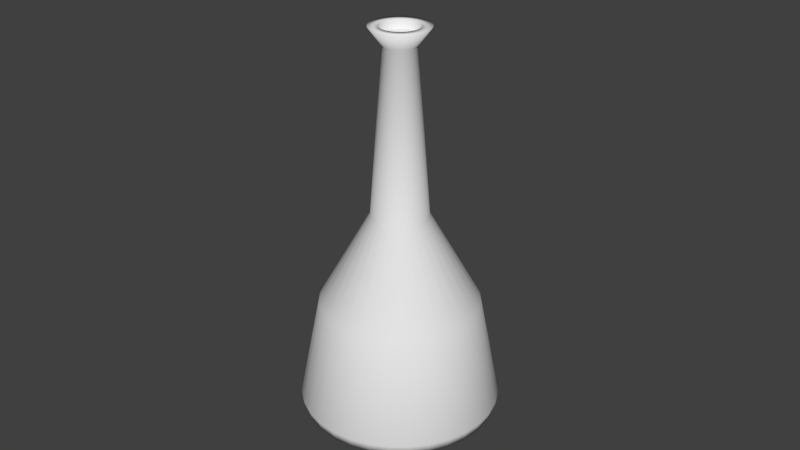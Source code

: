 # Source: HealthPotion.blend  (saved by Blender 2.79.0; exported with 4.5.12 LTS)
import bpy
from mathutils import Matrix  # noqa: F401  (used for matrix-valued properties, if any)

bpy.ops.wm.read_factory_settings(use_empty=True)
scene = bpy.context.scene
scene.name = 'Scene'

# ---- collections
col_collection_1 = bpy.data.collections.new('Collection 1'); scene.collection.children.link(col_collection_1)

# ---- world
world_world = bpy.data.worlds.new('World'); scene.world = world_world
world_world.color = (0.05088, 0.05088, 0.05088)
world_world.use_sun_shadow = False
world_world.sun_shadow_jitter_overblur = 0.0
world_world.cycles.sampling_method = 'MANUAL'

# ---- meshes
me_circle = bpy.data.meshes.new('Circle')
me_circle.from_pydata([(0.0, 0.03, 0.0), (-0.005853, 0.02942, 0.0), (-0.01148, 0.02772, 0.0), (-0.01667, 0.02494, 0.0), (-0.02121, 0.02121, 0.0), (-0.02494, 0.01667, 0.0), (-0.02772, 0.01148, 0.0), (-0.02942, 0.005853, 0.0), (-0.03, 2.265e-09, 0.0), (-0.02942, -0.005853, 0.0), (-0.02772, -0.01148, 0.0), (-0.02494, -0.01667, 0.0), (-0.02121, -0.02121, 0.0), (-0.01667, -0.02494, 0.0), (-0.01148, -0.02772, 0.0), (-0.005853, -0.02942, 0.0), (9.775e-09, -0.03, 0.0), (0.005853, -0.02942, 0.0), (0.01148, -0.02772, 0.0), (0.01667, -0.02494, 0.0), (0.02121, -0.02121, 0.0), (0.02494, -0.01667, 0.0), (0.02772, -0.01148, 0.0), (0.02942, -0.005853, 0.0), (0.03, 2.897e-08, 0.0), (0.02942, 0.005853, 0.0), (0.02772, 0.01148, 0.0), (0.02494, 0.01667, 0.0), (0.02121, 0.02121, 0.0), (0.01667, 0.02494, 0.0), (0.01148, 0.02772, 0.0), (0.005853, 0.02942, 0.0), (-2.333e-09, 0.009, 0.12), (-0.001756, 0.008827, 0.12), (-0.003444, 0.008315, 0.12), (-0.005, 0.007483, 0.12), (-0.006364, 0.006364, 0.12), (-0.007483, 0.005, 0.12), (-0.008315, 0.003444, 0.12), (-0.008827, 0.001756, 0.12), (-0.009, 7.647e-09, 0.12), (-0.008827, -0.001756, 0.12), (-0.008315, -0.003444, 0.12), (-0.007483, -0.005, 0.12), (-0.006364, -0.006364, 0.12), (-0.005, -0.007483, 0.12), (-0.003444, -0.008315, 0.12), (-0.001756, -0.008827, 0.12), (5.999e-10, -0.009, 0.12), (0.001756, -0.008827, 0.12), (0.003444, -0.008315, 0.12), (0.005, -0.007483, 0.12), (0.006364, -0.006364, 0.12), (0.007483, -0.005, 0.12), (0.008315, -0.003444, 0.12), (0.008827, -0.001756, 0.12), (0.009, 1.566e-08, 0.12), (0.008827, 0.001756, 0.12), (0.008315, 0.003444, 0.12), (0.007483, 0.005, 0.12), (0.006364, 0.006364, 0.12), (0.005, 0.007483, 0.12), (0.003444, 0.008315, 0.12), (0.001756, 0.008827, 0.12), (0.03029, 0.006026, 0.00318), (0.02854, 0.01182, 0.00318), (-0.02184, -0.02184, 0.00318), (-0.01716, -0.02568, 0.00318), (0.02568, 0.01716, 0.00318), (-0.01182, -0.02854, 0.00318), (0.0, 0.03089, 0.00318), (-0.006026, 0.03029, 0.00318), (0.02184, 0.02184, 0.00318), (-0.006026, -0.03029, 0.00318), (-0.01182, 0.02854, 0.00318), (0.01716, 0.02568, 0.00318), (1.006e-08, -0.03089, 0.00318), (-0.01716, 0.02568, 0.00318), (0.01182, 0.02854, 0.00318), (0.006026, -0.03029, 0.00318), (-0.02184, 0.02184, 0.00318), (0.006026, 0.03029, 0.00318), (0.01182, -0.02854, 0.00318), (-0.02568, 0.01716, 0.00318), (0.01716, -0.02568, 0.00318), (-0.02854, 0.01182, 0.00318), (0.02184, -0.02184, 0.00318), (-0.03029, 0.006026, 0.00318), (0.02568, -0.01716, 0.00318), (-0.03089, 2.332e-09, 0.00318), (0.02854, -0.01182, 0.00318), (-0.03029, -0.006026, 0.00318), (0.03029, -0.006026, 0.00318), (-0.02854, -0.01182, 0.00318), (0.03089, 2.982e-08, 0.00318), (-0.02568, -0.01716, 0.00318), (0.02402, 0.004778, 0.03553), (0.004941, 0.0009829, 0.1147), (-0.01732, -0.01732, 0.03553), (-0.003563, -0.003563, 0.1147), (0.0, 0.02449, 0.03553), (-1.14e-09, 0.005038, 0.1147), (0.004655, 0.001928, 0.1147), (0.02263, 0.009372, 0.03553), (-0.002799, -0.004189, 0.1147), (-0.01361, -0.02036, 0.03553), (0.004189, 0.002799, 0.1147), (0.02036, 0.01361, 0.03553), (-0.001928, -0.004655, 0.1147), (-0.009372, -0.02263, 0.03553), (-0.0009829, 0.004941, 0.1147), (-0.004778, 0.02402, 0.03553), (0.003563, 0.003563, 0.1147), (0.01732, 0.01732, 0.03553), (-0.0009829, -0.004941, 0.1147), (-0.004778, -0.02402, 0.03553), (-0.001928, 0.004655, 0.1147), (-0.009372, 0.02263, 0.03553), (0.002799, 0.004189, 0.1147), (0.01361, 0.02036, 0.03553), (5.012e-10, -0.005038, 0.1147), (7.98e-09, -0.02449, 0.03553), (-0.002799, 0.004189, 0.1147), (-0.01361, 0.02036, 0.03553), (0.001928, 0.004655, 0.1147), (0.009372, 0.02263, 0.03553), (0.0009829, -0.004941, 0.1147), (0.004778, -0.02402, 0.03553), (-0.003563, 0.003563, 0.1147), (-0.01732, 0.01732, 0.03553), (0.0009829, 0.004941, 0.1147), (0.004778, 0.02402, 0.03553), (0.001928, -0.004655, 0.1147), (0.009372, -0.02263, 0.03553), (-0.004189, 0.002799, 0.1147), (-0.02036, 0.01361, 0.03553), (0.002799, -0.004189, 0.1147), (0.01361, -0.02036, 0.03553), (-0.004655, 0.001928, 0.1147), (-0.02263, 0.009372, 0.03553), (0.003563, -0.003563, 0.1147), (0.01732, -0.01732, 0.03553), (-0.004941, 0.0009829, 0.1147), (-0.02402, 0.004778, 0.03553), (0.004189, -0.002799, 0.1147), (0.02036, -0.01361, 0.03553), (-0.005038, 3.939e-09, 0.1147), (-0.02449, 1.849e-09, 0.03553), (0.004655, -0.001928, 0.1147), (0.02263, -0.009372, 0.03553), (-0.004941, -0.0009829, 0.1147), (-0.02402, -0.004778, 0.03553), (0.004941, -0.0009829, 0.1147), (0.02402, -0.004778, 0.03553), (-0.004655, -0.001928, 0.1147), (-0.02263, -0.009372, 0.03553), (0.005038, 8.423e-09, 0.1147), (0.02449, 2.365e-08, 0.03553), (-0.004189, -0.002799, 0.1147), (-0.02036, -0.01361, 0.03553), (0.008607, 0.001712, 0.06382), (-0.006206, -0.006206, 0.06382), (-5.99e-10, 0.008776, 0.06382), (0.008108, 0.003358, 0.06382), (-0.004876, -0.007297, 0.06382), (0.007297, 0.004876, 0.06382), (-0.003358, -0.008108, 0.06382), (-0.001712, 0.008607, 0.06382), (0.006206, 0.006206, 0.06382), (-0.001712, -0.008607, 0.06382), (-0.003358, 0.008108, 0.06382), (0.004876, 0.007297, 0.06382), (2.261e-09, -0.008776, 0.06382), (-0.004876, 0.007297, 0.06382), (0.003358, 0.008108, 0.06382), (0.001712, -0.008607, 0.06382), (-0.006206, 0.006206, 0.06382), (0.001712, 0.008607, 0.06382), (0.003358, -0.008108, 0.06382), (-0.007297, 0.004876, 0.06382), (0.004876, -0.007297, 0.06382), (-0.008108, 0.003358, 0.06382), (0.006206, -0.006206, 0.06382), (-0.008607, 0.001712, 0.06382), (0.007297, -0.004876, 0.06382), (-0.008776, 2.532e-09, 0.06382), (0.008108, -0.003358, 0.06382), (-0.008607, -0.001712, 0.06382), (0.008607, -0.001712, 0.06382), (-0.008108, -0.003358, 0.06382), (0.008776, 1.034e-08, 0.06382), (-0.007297, -0.004876, 0.06382), (-0.001137, 0.005716, 0.12), (-1.511e-09, 0.005828, 0.12), (-0.00223, 0.005385, 0.12), (-0.003238, 0.004846, 0.12), (-0.004121, 0.004121, 0.12), (-0.004846, 0.003238, 0.12), (-0.005385, 0.00223, 0.12), (-0.005716, 0.001137, 0.12), (-0.005828, 4.952e-09, 0.12), (-0.005716, -0.001137, 0.12), (-0.005385, -0.00223, 0.12), (-0.004846, -0.003238, 0.12), (-0.004121, -0.004121, 0.12), (-0.003238, -0.004846, 0.12), (-0.00223, -0.005385, 0.12), (-0.001137, -0.005716, 0.12), (3.885e-10, -0.005828, 0.12), (0.001137, -0.005716, 0.12), (0.00223, -0.005385, 0.12), (0.003238, -0.004846, 0.12), (0.004121, -0.004121, 0.12), (0.004846, -0.003238, 0.12), (0.005385, -0.00223, 0.12), (0.005716, -0.001137, 0.12), (0.005828, 1.014e-08, 0.12), (0.005716, 0.001137, 0.12), (0.005385, 0.00223, 0.12), (0.004846, 0.003238, 0.12), (0.004121, 0.004121, 0.12), (0.003238, 0.004846, 0.12), (0.00223, 0.005385, 0.12), (0.001137, 0.005716, 0.12), (-0.001137, 0.005716, 0.1175), (-1.511e-09, 0.005828, 0.1175), (-0.00223, 0.005385, 0.1175), (-0.003238, 0.004846, 0.1175), (-0.004121, 0.004121, 0.1175), (-0.004846, 0.003238, 0.1175), (-0.005385, 0.00223, 0.1175), (-0.005716, 0.001137, 0.1175), (-0.005828, 4.952e-09, 0.1175), (-0.005716, -0.001137, 0.1175), (-0.005385, -0.00223, 0.1175), (-0.004846, -0.003238, 0.1175), (-0.004121, -0.004121, 0.1175), (-0.003238, -0.004846, 0.1175), (-0.00223, -0.005385, 0.1175), (-0.001137, -0.005716, 0.1175), (3.885e-10, -0.005828, 0.1175), (0.001137, -0.005716, 0.1175), (0.00223, -0.005385, 0.1175), (0.003238, -0.004846, 0.1175), (0.004121, -0.004121, 0.1175), (0.004846, -0.003238, 0.1175), (0.005385, -0.00223, 0.1175), (0.005716, -0.001137, 0.1175), (0.005828, 1.014e-08, 0.1175), (0.005716, 0.001137, 0.1175), (0.005385, 0.00223, 0.1175), (0.004846, 0.003238, 0.1175), (0.004121, 0.004121, 0.1175), (0.003238, 0.004846, 0.1175), (0.00223, 0.005385, 0.1175), (0.001137, 0.005716, 0.1175)], [], [(102, 97, 57, 58), (104, 99, 44, 45), (106, 102, 58, 59), (108, 104, 45, 46), (110, 101, 32, 33), (112, 106, 59, 60), (114, 108, 46, 47), (116, 110, 33, 34), (118, 112, 60, 61), (120, 114, 47, 48), (122, 116, 34, 35), (124, 118, 61, 62), (126, 120, 48, 49), (128, 122, 35, 36), (130, 124, 62, 63), (132, 126, 49, 50), (134, 128, 36, 37), (101, 130, 63, 32), (136, 132, 50, 51), (138, 134, 37, 38), (140, 136, 51, 52), (142, 138, 38, 39), (144, 140, 52, 53), (146, 142, 39, 40), (148, 144, 53, 54), (150, 146, 40, 41), (152, 148, 54, 55), (154, 150, 41, 42), (156, 152, 55, 56), (158, 154, 42, 43), (97, 156, 56, 57), (99, 158, 43, 44), (12, 11, 95, 66), (25, 24, 94, 64), (11, 10, 93, 95), (24, 23, 92, 94), (10, 9, 91, 93), (23, 22, 90, 92), (9, 8, 89, 91), (22, 21, 88, 90), (8, 7, 87, 89), (21, 20, 86, 88), (7, 6, 85, 87), (20, 19, 84, 86), (6, 5, 83, 85), (19, 18, 82, 84), (0, 31, 81, 70), (5, 4, 80, 83), (18, 17, 79, 82), (31, 30, 78, 81), (4, 3, 77, 80), (17, 16, 76, 79), (30, 29, 75, 78), (3, 2, 74, 77), (16, 15, 73, 76), (29, 28, 72, 75), (2, 1, 71, 74), (15, 14, 69, 73), (28, 27, 68, 72), (1, 0, 70, 71), (14, 13, 67, 69), (27, 26, 65, 68), (13, 12, 66, 67), (26, 25, 64, 65), (66, 95, 159, 98), (161, 191, 158, 99), (64, 94, 157, 96), (160, 190, 156, 97), (95, 93, 155, 159), (191, 189, 154, 158), (94, 92, 153, 157), (190, 188, 152, 156), (93, 91, 151, 155), (189, 187, 150, 154), (92, 90, 149, 153), (188, 186, 148, 152), (91, 89, 147, 151), (187, 185, 146, 150), (90, 88, 145, 149), (186, 184, 144, 148), (89, 87, 143, 147), (185, 183, 142, 146), (88, 86, 141, 145), (184, 182, 140, 144), (87, 85, 139, 143), (183, 181, 138, 142), (86, 84, 137, 141), (182, 180, 136, 140), (85, 83, 135, 139), (181, 179, 134, 138), (84, 82, 133, 137), (180, 178, 132, 136), (70, 81, 131, 100), (162, 177, 130, 101), (83, 80, 129, 135), (179, 176, 128, 134), (82, 79, 127, 133), (178, 175, 126, 132), (81, 78, 125, 131), (177, 174, 124, 130), (80, 77, 123, 129), (176, 173, 122, 128), (79, 76, 121, 127), (175, 172, 120, 126), (78, 75, 119, 125), (174, 171, 118, 124), (77, 74, 117, 123), (173, 170, 116, 122), (76, 73, 115, 121), (172, 169, 114, 120), (75, 72, 113, 119), (171, 168, 112, 118), (74, 71, 111, 117), (170, 167, 110, 116), (73, 69, 109, 115), (169, 166, 108, 114), (72, 68, 107, 113), (168, 165, 106, 112), (71, 70, 100, 111), (167, 162, 101, 110), (69, 67, 105, 109), (166, 164, 104, 108), (68, 65, 103, 107), (165, 163, 102, 106), (67, 66, 98, 105), (164, 161, 99, 104), (65, 64, 96, 103), (163, 160, 97, 102), (39, 38, 198, 199), (1, 2, 3, 4, 5, 6, 7, 8, 9, 10, 11, 12, 13, 14, 15, 16, 17, 18, 19, 20, 21, 22, 23, 24, 25, 26, 27, 28, 29, 30, 31, 0), (103, 96, 160, 163), (105, 98, 161, 164), (107, 103, 163, 165), (109, 105, 164, 166), (111, 100, 162, 167), (113, 107, 165, 168), (115, 109, 166, 169), (117, 111, 167, 170), (119, 113, 168, 171), (121, 115, 169, 172), (123, 117, 170, 173), (125, 119, 171, 174), (127, 121, 172, 175), (129, 123, 173, 176), (131, 125, 174, 177), (133, 127, 175, 178), (135, 129, 176, 179), (100, 131, 177, 162), (137, 133, 178, 180), (139, 135, 179, 181), (141, 137, 180, 182), (143, 139, 181, 183), (145, 141, 182, 184), (147, 143, 183, 185), (149, 145, 184, 186), (151, 147, 185, 187), (153, 149, 186, 188), (155, 151, 187, 189), (157, 153, 188, 190), (159, 155, 189, 191), (96, 157, 190, 160), (98, 159, 191, 161), (214, 213, 245, 246), (53, 52, 212, 213), (40, 39, 199, 200), (54, 53, 213, 214), (41, 40, 200, 201), (55, 54, 214, 215), (42, 41, 201, 202), (56, 55, 215, 216), (43, 42, 202, 203), (57, 56, 216, 217), (44, 43, 203, 204), (58, 57, 217, 218), (45, 44, 204, 205), (59, 58, 218, 219), (46, 45, 205, 206), (33, 32, 193, 192), (60, 59, 219, 220), (47, 46, 206, 207), (34, 33, 192, 194), (61, 60, 220, 221), (48, 47, 207, 208), (35, 34, 194, 195), (62, 61, 221, 222), (49, 48, 208, 209), (36, 35, 195, 196), (63, 62, 222, 223), (50, 49, 209, 210), (37, 36, 196, 197), (32, 63, 223, 193), (51, 50, 210, 211), (38, 37, 197, 198), (52, 51, 211, 212), (224, 225, 255, 254, 253, 252, 251, 250, 249, 248, 247, 246, 245, 244, 243, 242, 241, 240, 239, 238, 237, 236, 235, 234, 233, 232, 231, 230, 229, 228, 227, 226), (201, 200, 232, 233), (215, 214, 246, 247), (202, 201, 233, 234), (216, 215, 247, 248), (203, 202, 234, 235), (217, 216, 248, 249), (204, 203, 235, 236), (218, 217, 249, 250), (205, 204, 236, 237), (219, 218, 250, 251), (206, 205, 237, 238), (192, 193, 225, 224), (220, 219, 251, 252), (207, 206, 238, 239), (194, 192, 224, 226), (221, 220, 252, 253), (208, 207, 239, 240), (195, 194, 226, 227), (222, 221, 253, 254), (209, 208, 240, 241), (196, 195, 227, 228), (223, 222, 254, 255), (210, 209, 241, 242), (197, 196, 228, 229), (193, 223, 255, 225), (211, 210, 242, 243), (198, 197, 229, 230), (212, 211, 243, 244), (199, 198, 230, 231), (213, 212, 244, 245), (200, 199, 231, 232)])
me_circle.polygons.foreach_set('use_smooth', [True] * 226)
me_circle.use_remesh_preserve_volume = False
me_circle.use_remesh_preserve_attributes = False
me_circle.use_mirror_vertex_groups = False
me_circle.update()

# ---- objects
ob_circle = bpy.data.objects.new('Circle', me_circle)

# ---- transforms, parenting, visibility, modifiers, constraints
ob_circle.location = (0.0, 0.0, 0.0)
ob_circle.lineart.crease_threshold = 0.0

# ---- collection membership
col_collection_1.objects.link(ob_circle)

# ---- scene / render settings (as saved in the file)
scene.frame_start = 1; scene.frame_end = 250; scene.frame_set(1)
scene.render.engine = 'BLENDER_EEVEE_NEXT'
scene.render.resolution_percentage = 50
scene.render.dither_intensity = 0.0
scene.cycles.use_denoising = False
scene.cycles.samples = 128
scene.cycles.sampling_pattern = 'TABULATED_SOBOL'
scene.cycles.use_adaptive_sampling = False
scene.cycles.use_light_tree = False
scene.cycles.blur_glossy = 0.0
scene.cycles.sample_clamp_indirect = 0.0
scene.view_settings.view_transform = 'Standard'
bpy.context.view_layer.update()

# ---- added for rendering (the .blend has no active camera and no usable light): camera, sun
cam_auto = bpy.data.cameras.new('AutoCamera')
cam_auto.lens = 50.0
cam_auto.sensor_width = 36.0
cam_auto.clip_end = 1000.0
ob_auto_camera = bpy.data.objects.new('AutoCamera', cam_auto)
scene.collection.objects.link(ob_auto_camera)
ob_auto_camera.location = (0.185045, -0.222054, 0.208036)
ob_auto_camera.rotation_euler = (1.09748, -7.21219e-08, 0.694738)
scene.camera = ob_auto_camera
light_auto_sun = bpy.data.lights.new('AutoSun', 'SUN')
light_auto_sun.energy = 3.0
light_auto_sun.angle = 0.0523599
ob_auto_sun = bpy.data.objects.new('AutoSun', light_auto_sun)
scene.collection.objects.link(ob_auto_sun)
ob_auto_sun.rotation_euler = (0.872665, 0.174533, 0.523599)
bpy.context.view_layer.update()
